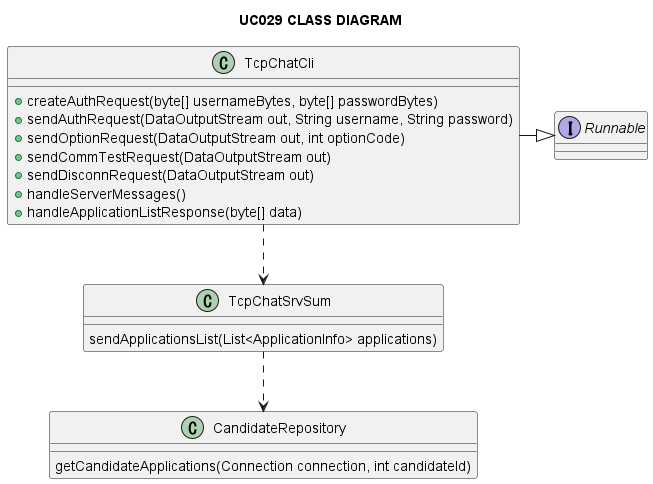

The diagram above was rendered by PlantUML. Its source (embedded in the PNG):
@startuml

title UC029 CLASS DIAGRAM

interface Runnable {

}

class TcpChatCli {
+createAuthRequest(byte[] usernameBytes, byte[] passwordBytes)
+sendAuthRequest(DataOutputStream out, String username, String password)
+sendOptionRequest(DataOutputStream out, int optionCode)
+sendCommTestRequest(DataOutputStream out)
+sendDisconnRequest(DataOutputStream out)
+handleServerMessages()
+handleApplicationListResponse(byte[] data)

}

class TcpChatSrvSum{
sendApplicationsList(List<ApplicationInfo> applications)

}

class CandidateRepository{
getCandidateApplications(Connection connection, int candidateId)

}

TcpChatCli ..> TcpChatSrvSum
TcpChatSrvSum ..> CandidateRepository


TcpChatCli -|> Runnable

@enduml